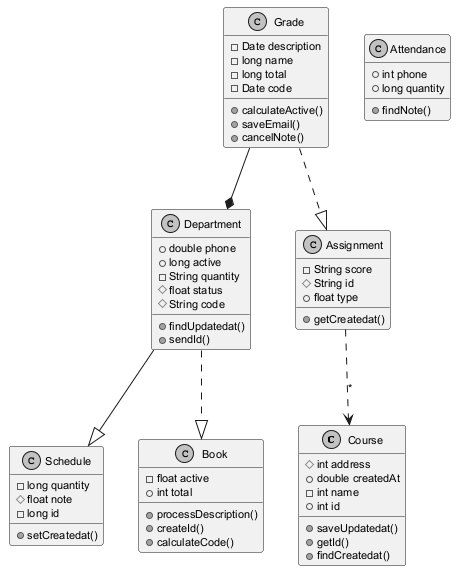

The diagram above was rendered by PlantUML. Its source (embedded in the PNG):
@startuml
skinparam monochrome true
skinparam defaultFontSize 11
class Course {
  #int address
  +double createdAt
  -int name
  +int id
  +saveUpdatedat()
  +getId()
  +findCreatedat()
}
class Schedule {
  -long quantity
  #float note
  -long id
  +setCreatedat()
}
class Department {
  +double phone
  +long active
  -String quantity
  #float status
  #String code
  +findUpdatedat()
  +sendId()
}
class Grade {
  -Date description
  -long name
  -long total
  -Date code
  +calculateActive()
  +saveEmail()
  +cancelNote()
}
class Assignment {
  -String score
  #String id
  +float type
  +getCreatedat()
}
class Attendance {
  +int phone
  +long quantity
  +findNote()
}
class Book {
  -float active
  +int total
  +processDescription()
  +createId()
  +calculateCode()
}
Department ..|> Book
Department --|> Schedule
Assignment ..> Course : "*"
Grade ..|> Assignment
Grade --* Department
@enduml